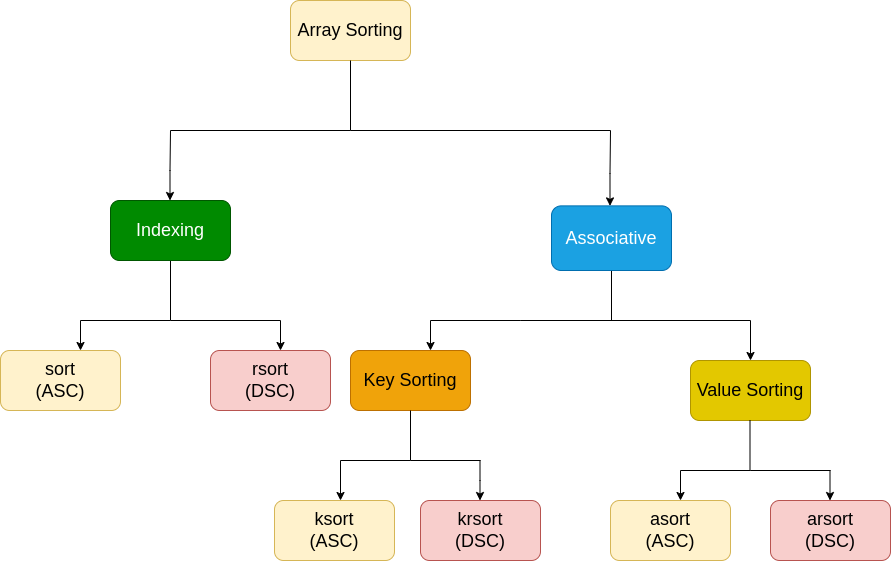

The diagram above was exported from draw.io. Its source (the exported page's mxGraphModel, read from the mxfile embedded in the PNG):
<mxGraphModel dx="1050" dy="572" grid="1" gridSize="10" guides="1" tooltips="1" connect="1" arrows="1" fold="1" page="1" pageScale="1" pageWidth="827" pageHeight="1169" math="0" shadow="0">
  <root>
    <mxCell id="0" />
    <mxCell id="1" parent="0" />
    <mxCell id="qk-WRxbQnkUkumB7JetK-1" value="&lt;font style=&quot;font-size: 18px;&quot;&gt;Array Sorting&lt;/font&gt;" style="rounded=1;whiteSpace=wrap;html=1;fillColor=#fff2cc;strokeColor=#d6b656;" vertex="1" parent="1">
      <mxGeometry x="330" y="40" width="120" height="60" as="geometry" />
    </mxCell>
    <mxCell id="qk-WRxbQnkUkumB7JetK-3" value="" style="endArrow=none;html=1;rounded=0;" edge="1" parent="1" target="qk-WRxbQnkUkumB7JetK-1">
      <mxGeometry width="50" height="50" relative="1" as="geometry">
        <mxPoint x="390" y="170" as="sourcePoint" />
        <mxPoint x="389.5" y="110" as="targetPoint" />
      </mxGeometry>
    </mxCell>
    <mxCell id="qk-WRxbQnkUkumB7JetK-4" value="" style="endArrow=none;html=1;rounded=0;" edge="1" parent="1">
      <mxGeometry width="50" height="50" relative="1" as="geometry">
        <mxPoint x="210" y="170" as="sourcePoint" />
        <mxPoint x="390" y="170" as="targetPoint" />
      </mxGeometry>
    </mxCell>
    <mxCell id="qk-WRxbQnkUkumB7JetK-5" value="" style="endArrow=none;html=1;rounded=0;" edge="1" parent="1">
      <mxGeometry width="50" height="50" relative="1" as="geometry">
        <mxPoint x="390" y="170" as="sourcePoint" />
        <mxPoint x="650" y="170" as="targetPoint" />
      </mxGeometry>
    </mxCell>
    <mxCell id="qk-WRxbQnkUkumB7JetK-40" value="Key Sorting" style="rounded=1;whiteSpace=wrap;html=1;fontSize=18;fillColor=#f0a30a;fontColor=#000000;strokeColor=#BD7000;" vertex="1" parent="1">
      <mxGeometry x="390" y="390" width="120" height="60" as="geometry" />
    </mxCell>
    <mxCell id="qk-WRxbQnkUkumB7JetK-41" value="Value Sorting" style="rounded=1;whiteSpace=wrap;html=1;fontSize=18;fillColor=#e3c800;fontColor=#000000;strokeColor=#B09500;" vertex="1" parent="1">
      <mxGeometry x="730" y="400" width="120" height="60" as="geometry" />
    </mxCell>
    <mxCell id="qk-WRxbQnkUkumB7JetK-44" value="" style="endArrow=none;html=1;rounded=0;entryX=0.5;entryY=1;entryDx=0;entryDy=0;" edge="1" parent="1" target="qk-WRxbQnkUkumB7JetK-10">
      <mxGeometry width="50" height="50" relative="1" as="geometry">
        <mxPoint x="560" y="360" as="sourcePoint" />
        <mxPoint x="600" y="330" as="targetPoint" />
        <Array as="points">
          <mxPoint x="651" y="360" />
        </Array>
      </mxGeometry>
    </mxCell>
    <mxCell id="qk-WRxbQnkUkumB7JetK-45" value="" style="endArrow=none;html=1;rounded=0;" edge="1" parent="1">
      <mxGeometry width="50" height="50" relative="1" as="geometry">
        <mxPoint x="470" y="360" as="sourcePoint" />
        <mxPoint x="560" y="360" as="targetPoint" />
      </mxGeometry>
    </mxCell>
    <mxCell id="qk-WRxbQnkUkumB7JetK-46" value="" style="endArrow=none;html=1;rounded=0;" edge="1" parent="1">
      <mxGeometry width="50" height="50" relative="1" as="geometry">
        <mxPoint x="560" y="360" as="sourcePoint" />
        <mxPoint x="790" y="360" as="targetPoint" />
      </mxGeometry>
    </mxCell>
    <mxCell id="qk-WRxbQnkUkumB7JetK-47" value="" style="endArrow=classic;html=1;rounded=0;" edge="1" parent="1">
      <mxGeometry width="50" height="50" relative="1" as="geometry">
        <mxPoint x="790" y="360" as="sourcePoint" />
        <mxPoint x="789.5" y="400" as="targetPoint" />
        <Array as="points">
          <mxPoint x="790" y="400" />
        </Array>
      </mxGeometry>
    </mxCell>
    <mxCell id="qk-WRxbQnkUkumB7JetK-48" value="" style="endArrow=classic;html=1;rounded=0;" edge="1" parent="1">
      <mxGeometry width="50" height="50" relative="1" as="geometry">
        <mxPoint x="470" y="360" as="sourcePoint" />
        <mxPoint x="470" y="390" as="targetPoint" />
      </mxGeometry>
    </mxCell>
    <mxCell id="qk-WRxbQnkUkumB7JetK-13" value="sort&lt;br&gt;(ASC)" style="rounded=1;whiteSpace=wrap;html=1;fontSize=18;fillColor=#fff2cc;strokeColor=#d6b656;" vertex="1" parent="1">
      <mxGeometry x="40" y="390" width="120" height="60" as="geometry" />
    </mxCell>
    <mxCell id="qk-WRxbQnkUkumB7JetK-14" value="rsort&lt;br&gt;(DSC)" style="rounded=1;whiteSpace=wrap;html=1;fontSize=18;fillColor=#f8cecc;strokeColor=#b85450;" vertex="1" parent="1">
      <mxGeometry x="250" y="390" width="120" height="60" as="geometry" />
    </mxCell>
    <mxCell id="qk-WRxbQnkUkumB7JetK-24" value="" style="group" vertex="1" connectable="0" parent="1">
      <mxGeometry x="120" y="360" width="200" height="30" as="geometry" />
    </mxCell>
    <mxCell id="qk-WRxbQnkUkumB7JetK-26" value="" style="group" vertex="1" connectable="0" parent="qk-WRxbQnkUkumB7JetK-24">
      <mxGeometry width="200" height="30" as="geometry" />
    </mxCell>
    <mxCell id="qk-WRxbQnkUkumB7JetK-17" value="" style="endArrow=none;html=1;rounded=0;entryX=0.5;entryY=1;entryDx=0;entryDy=0;" edge="1" parent="qk-WRxbQnkUkumB7JetK-26" target="qk-WRxbQnkUkumB7JetK-6">
      <mxGeometry width="50" height="50" relative="1" as="geometry">
        <mxPoint x="90" as="sourcePoint" />
        <mxPoint x="130" y="-30" as="targetPoint" />
      </mxGeometry>
    </mxCell>
    <mxCell id="qk-WRxbQnkUkumB7JetK-18" value="" style="endArrow=none;html=1;rounded=0;" edge="1" parent="qk-WRxbQnkUkumB7JetK-26">
      <mxGeometry width="50" height="50" relative="1" as="geometry">
        <mxPoint as="sourcePoint" />
        <mxPoint x="90" as="targetPoint" />
      </mxGeometry>
    </mxCell>
    <mxCell id="qk-WRxbQnkUkumB7JetK-19" value="" style="endArrow=none;html=1;rounded=0;" edge="1" parent="qk-WRxbQnkUkumB7JetK-26">
      <mxGeometry width="50" height="50" relative="1" as="geometry">
        <mxPoint x="90" as="sourcePoint" />
        <mxPoint x="200" as="targetPoint" />
      </mxGeometry>
    </mxCell>
    <mxCell id="qk-WRxbQnkUkumB7JetK-20" value="" style="endArrow=classic;html=1;rounded=0;" edge="1" parent="qk-WRxbQnkUkumB7JetK-26">
      <mxGeometry width="50" height="50" relative="1" as="geometry">
        <mxPoint x="200" as="sourcePoint" />
        <mxPoint x="200" y="30" as="targetPoint" />
      </mxGeometry>
    </mxCell>
    <mxCell id="qk-WRxbQnkUkumB7JetK-21" value="" style="endArrow=classic;html=1;rounded=0;" edge="1" parent="qk-WRxbQnkUkumB7JetK-26">
      <mxGeometry width="50" height="50" relative="1" as="geometry">
        <mxPoint as="sourcePoint" />
        <mxPoint y="30" as="targetPoint" />
      </mxGeometry>
    </mxCell>
    <mxCell id="qk-WRxbQnkUkumB7JetK-50" value="ksort&lt;br&gt;(ASC)" style="rounded=1;whiteSpace=wrap;html=1;fontSize=18;fillColor=#fff2cc;strokeColor=#d6b656;" vertex="1" parent="1">
      <mxGeometry x="314" y="540" width="120" height="60" as="geometry" />
    </mxCell>
    <mxCell id="qk-WRxbQnkUkumB7JetK-51" value="krsort&lt;br&gt;(DSC)" style="rounded=1;whiteSpace=wrap;html=1;fontSize=18;fillColor=#f8cecc;strokeColor=#b85450;" vertex="1" parent="1">
      <mxGeometry x="460" y="540" width="120" height="60" as="geometry" />
    </mxCell>
    <mxCell id="qk-WRxbQnkUkumB7JetK-52" value="" style="endArrow=none;html=1;rounded=0;" edge="1" parent="1">
      <mxGeometry width="50" height="50" relative="1" as="geometry">
        <mxPoint x="450" y="500" as="sourcePoint" />
        <mxPoint x="450" y="450" as="targetPoint" />
      </mxGeometry>
    </mxCell>
    <mxCell id="qk-WRxbQnkUkumB7JetK-53" value="" style="endArrow=none;html=1;rounded=0;" edge="1" parent="1">
      <mxGeometry width="50" height="50" relative="1" as="geometry">
        <mxPoint x="380" y="500" as="sourcePoint" />
        <mxPoint x="450" y="500" as="targetPoint" />
      </mxGeometry>
    </mxCell>
    <mxCell id="qk-WRxbQnkUkumB7JetK-54" value="" style="endArrow=none;html=1;rounded=0;" edge="1" parent="1">
      <mxGeometry width="50" height="50" relative="1" as="geometry">
        <mxPoint x="450" y="500" as="sourcePoint" />
        <mxPoint x="520" y="500" as="targetPoint" />
      </mxGeometry>
    </mxCell>
    <mxCell id="qk-WRxbQnkUkumB7JetK-55" value="" style="endArrow=classic;html=1;rounded=0;" edge="1" parent="1">
      <mxGeometry width="50" height="50" relative="1" as="geometry">
        <mxPoint x="380" y="500" as="sourcePoint" />
        <mxPoint x="380" y="540" as="targetPoint" />
      </mxGeometry>
    </mxCell>
    <mxCell id="qk-WRxbQnkUkumB7JetK-56" value="" style="endArrow=classic;html=1;rounded=0;" edge="1" parent="1">
      <mxGeometry width="50" height="50" relative="1" as="geometry">
        <mxPoint x="519.5" y="500" as="sourcePoint" />
        <mxPoint x="519.5" y="540" as="targetPoint" />
        <Array as="points">
          <mxPoint x="519.5" y="520" />
        </Array>
      </mxGeometry>
    </mxCell>
    <mxCell id="qk-WRxbQnkUkumB7JetK-57" value="" style="endArrow=none;html=1;rounded=0;" edge="1" parent="1">
      <mxGeometry width="50" height="50" relative="1" as="geometry">
        <mxPoint x="789.5" y="510" as="sourcePoint" />
        <mxPoint x="789.5" y="460" as="targetPoint" />
      </mxGeometry>
    </mxCell>
    <mxCell id="qk-WRxbQnkUkumB7JetK-58" value="asort&lt;br&gt;(ASC)" style="rounded=1;whiteSpace=wrap;html=1;fontSize=18;fillColor=#fff2cc;strokeColor=#d6b656;" vertex="1" parent="1">
      <mxGeometry x="650" y="540" width="120" height="60" as="geometry" />
    </mxCell>
    <mxCell id="qk-WRxbQnkUkumB7JetK-59" value="arsort&lt;br&gt;(DSC)" style="rounded=1;whiteSpace=wrap;html=1;fontSize=18;fillColor=#f8cecc;strokeColor=#b85450;" vertex="1" parent="1">
      <mxGeometry x="810" y="540" width="120" height="60" as="geometry" />
    </mxCell>
    <mxCell id="qk-WRxbQnkUkumB7JetK-60" value="" style="endArrow=none;html=1;rounded=0;" edge="1" parent="1">
      <mxGeometry width="50" height="50" relative="1" as="geometry">
        <mxPoint x="720" y="510" as="sourcePoint" />
        <mxPoint x="790" y="510" as="targetPoint" />
      </mxGeometry>
    </mxCell>
    <mxCell id="qk-WRxbQnkUkumB7JetK-61" value="" style="endArrow=none;html=1;rounded=0;" edge="1" parent="1">
      <mxGeometry width="50" height="50" relative="1" as="geometry">
        <mxPoint x="790" y="510" as="sourcePoint" />
        <mxPoint x="870" y="510" as="targetPoint" />
      </mxGeometry>
    </mxCell>
    <mxCell id="qk-WRxbQnkUkumB7JetK-62" value="" style="endArrow=classic;html=1;rounded=0;" edge="1" parent="1">
      <mxGeometry width="50" height="50" relative="1" as="geometry">
        <mxPoint x="720" y="510" as="sourcePoint" />
        <mxPoint x="720" y="540" as="targetPoint" />
      </mxGeometry>
    </mxCell>
    <mxCell id="qk-WRxbQnkUkumB7JetK-63" value="" style="endArrow=classic;html=1;rounded=0;" edge="1" parent="1">
      <mxGeometry width="50" height="50" relative="1" as="geometry">
        <mxPoint x="869.5" y="510" as="sourcePoint" />
        <mxPoint x="869.5" y="540" as="targetPoint" />
      </mxGeometry>
    </mxCell>
    <mxCell id="qk-WRxbQnkUkumB7JetK-6" value="Indexing" style="rounded=1;whiteSpace=wrap;html=1;fontSize=18;fillColor=#008a00;fontColor=#ffffff;strokeColor=#005700;" vertex="1" parent="1">
      <mxGeometry x="150" y="240" width="120" height="60" as="geometry" />
    </mxCell>
    <mxCell id="qk-WRxbQnkUkumB7JetK-7" value="" style="endArrow=classic;html=1;rounded=0;" edge="1" parent="1">
      <mxGeometry width="50" height="50" relative="1" as="geometry">
        <mxPoint x="210" y="170" as="sourcePoint" />
        <mxPoint x="209.5" y="240" as="targetPoint" />
        <Array as="points">
          <mxPoint x="209.5" y="210" />
        </Array>
      </mxGeometry>
    </mxCell>
    <mxCell id="qk-WRxbQnkUkumB7JetK-10" value="Associative" style="rounded=1;whiteSpace=wrap;html=1;fontSize=18;fillColor=#1ba1e2;fontColor=#ffffff;strokeColor=#006EAF;" vertex="1" parent="1">
      <mxGeometry x="591" y="245.3846153846154" width="120" height="64.61538461538461" as="geometry" />
    </mxCell>
    <mxCell id="qk-WRxbQnkUkumB7JetK-11" value="" style="endArrow=classic;html=1;rounded=0;" edge="1" parent="1">
      <mxGeometry width="50" height="50" relative="1" as="geometry">
        <mxPoint x="650" y="170" as="sourcePoint" />
        <mxPoint x="649.5" y="245.3846153846154" as="targetPoint" />
        <Array as="points">
          <mxPoint x="649.5" y="213.07692307692307" />
        </Array>
      </mxGeometry>
    </mxCell>
  </root>
</mxGraphModel>